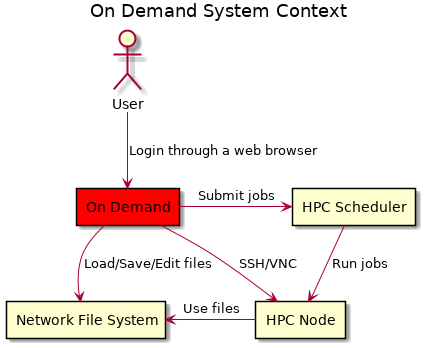

The diagram above was rendered by PlantUML. Its source (embedded in the PNG):
@startuml

title On Demand System Context

rectangle "On Demand" as OD #red
rectangle "HPC Scheduler" as HS
rectangle "HPC Node" as HN
rectangle "Network File System" as NFS

:User: --> OD: Login through a web browser

OD -> HS : Submit jobs
OD --> NFS : Load/Save/Edit files
NFS <- HN : Use files
HS --> HN : Run jobs
OD --> HN: SSH/VNC

@enduml